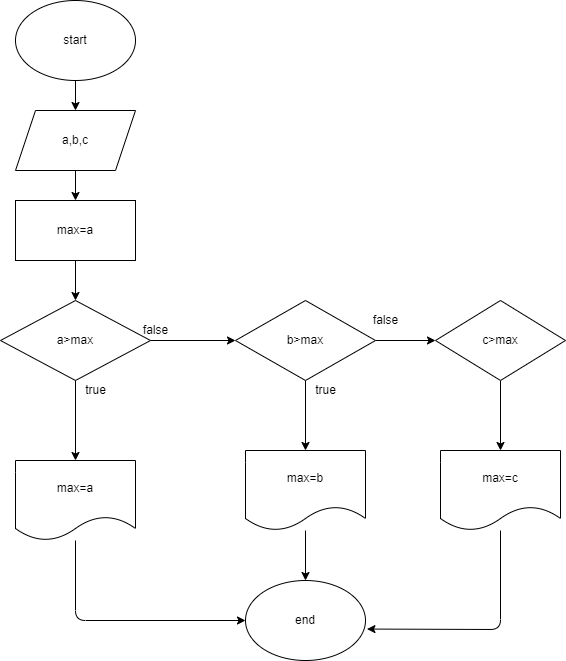

The diagram above was exported from draw.io. Its source (the exported page's mxGraphModel, read from the mxfile embedded in the PNG):
<mxGraphModel dx="640" dy="333" grid="1" gridSize="10" guides="1" tooltips="1" connect="1" arrows="1" fold="1" page="1" pageScale="1" pageWidth="850" pageHeight="1100" math="0" shadow="0">
  <root>
    <mxCell id="0" />
    <mxCell id="1" parent="0" />
    <mxCell id="4" value="" style="edgeStyle=none;html=1;" edge="1" parent="1" source="2" target="3">
      <mxGeometry relative="1" as="geometry" />
    </mxCell>
    <mxCell id="2" value="start" style="ellipse;whiteSpace=wrap;html=1;" vertex="1" parent="1">
      <mxGeometry x="260" y="20" width="120" height="80" as="geometry" />
    </mxCell>
    <mxCell id="6" value="" style="edgeStyle=none;html=1;" edge="1" parent="1" source="3" target="5">
      <mxGeometry relative="1" as="geometry" />
    </mxCell>
    <mxCell id="3" value="a,b,c" style="shape=parallelogram;perimeter=parallelogramPerimeter;whiteSpace=wrap;html=1;fixedSize=1;" vertex="1" parent="1">
      <mxGeometry x="260" y="130" width="120" height="60" as="geometry" />
    </mxCell>
    <mxCell id="8" value="" style="edgeStyle=none;html=1;" edge="1" parent="1" source="5" target="7">
      <mxGeometry relative="1" as="geometry" />
    </mxCell>
    <mxCell id="5" value="max=a" style="rounded=0;whiteSpace=wrap;html=1;" vertex="1" parent="1">
      <mxGeometry x="260" y="220" width="120" height="60" as="geometry" />
    </mxCell>
    <mxCell id="11" value="" style="edgeStyle=none;html=1;" edge="1" parent="1" source="7" target="9">
      <mxGeometry relative="1" as="geometry" />
    </mxCell>
    <mxCell id="14" value="" style="edgeStyle=none;html=1;" edge="1" parent="1" source="7" target="13">
      <mxGeometry relative="1" as="geometry" />
    </mxCell>
    <mxCell id="7" value="a&amp;gt;max" style="rhombus;whiteSpace=wrap;html=1;" vertex="1" parent="1">
      <mxGeometry x="245" y="320" width="150" height="80" as="geometry" />
    </mxCell>
    <mxCell id="12" value="" style="edgeStyle=none;html=1;" edge="1" parent="1" source="9" target="10">
      <mxGeometry relative="1" as="geometry" />
    </mxCell>
    <mxCell id="21" value="" style="edgeStyle=none;html=1;" edge="1" parent="1" source="9" target="15">
      <mxGeometry relative="1" as="geometry" />
    </mxCell>
    <mxCell id="9" value="b&amp;gt;max" style="rhombus;whiteSpace=wrap;html=1;" vertex="1" parent="1">
      <mxGeometry x="480" y="320" width="140" height="80" as="geometry" />
    </mxCell>
    <mxCell id="22" value="" style="edgeStyle=none;html=1;" edge="1" parent="1" source="10" target="16">
      <mxGeometry relative="1" as="geometry" />
    </mxCell>
    <mxCell id="10" value="c&amp;gt;max" style="rhombus;whiteSpace=wrap;html=1;" vertex="1" parent="1">
      <mxGeometry x="680" y="320" width="130" height="80" as="geometry" />
    </mxCell>
    <mxCell id="18" style="edgeStyle=none;html=1;entryX=0;entryY=0.5;entryDx=0;entryDy=0;" edge="1" parent="1" source="13" target="17">
      <mxGeometry relative="1" as="geometry">
        <Array as="points">
          <mxPoint x="320" y="640" />
        </Array>
      </mxGeometry>
    </mxCell>
    <mxCell id="13" value="max=a" style="shape=document;whiteSpace=wrap;html=1;boundedLbl=1;" vertex="1" parent="1">
      <mxGeometry x="260" y="480" width="120" height="80" as="geometry" />
    </mxCell>
    <mxCell id="19" value="" style="edgeStyle=none;html=1;" edge="1" parent="1" source="15" target="17">
      <mxGeometry relative="1" as="geometry" />
    </mxCell>
    <mxCell id="15" value="max=b" style="shape=document;whiteSpace=wrap;html=1;boundedLbl=1;" vertex="1" parent="1">
      <mxGeometry x="490" y="470" width="120" height="80" as="geometry" />
    </mxCell>
    <mxCell id="20" style="edgeStyle=none;html=1;entryX=1.012;entryY=0.607;entryDx=0;entryDy=0;entryPerimeter=0;" edge="1" parent="1" source="16" target="17">
      <mxGeometry relative="1" as="geometry">
        <Array as="points">
          <mxPoint x="745" y="649" />
        </Array>
      </mxGeometry>
    </mxCell>
    <mxCell id="16" value="max=c" style="shape=document;whiteSpace=wrap;html=1;boundedLbl=1;" vertex="1" parent="1">
      <mxGeometry x="685" y="470" width="120" height="80" as="geometry" />
    </mxCell>
    <mxCell id="17" value="end" style="ellipse;whiteSpace=wrap;html=1;" vertex="1" parent="1">
      <mxGeometry x="490" y="600" width="120" height="80" as="geometry" />
    </mxCell>
    <mxCell id="23" value="true" style="text;html=1;align=center;verticalAlign=middle;resizable=0;points=[];autosize=1;strokeColor=none;fillColor=none;" vertex="1" parent="1">
      <mxGeometry x="320" y="400" width="40" height="20" as="geometry" />
    </mxCell>
    <mxCell id="24" value="false" style="text;html=1;align=center;verticalAlign=middle;resizable=0;points=[];autosize=1;strokeColor=none;fillColor=none;" vertex="1" parent="1">
      <mxGeometry x="380" y="340" width="40" height="20" as="geometry" />
    </mxCell>
    <mxCell id="25" value="true" style="text;html=1;align=center;verticalAlign=middle;resizable=0;points=[];autosize=1;strokeColor=none;fillColor=none;" vertex="1" parent="1">
      <mxGeometry x="550" y="400" width="40" height="20" as="geometry" />
    </mxCell>
    <mxCell id="26" value="false" style="text;html=1;align=center;verticalAlign=middle;resizable=0;points=[];autosize=1;strokeColor=none;fillColor=none;" vertex="1" parent="1">
      <mxGeometry x="610" y="330" width="40" height="20" as="geometry" />
    </mxCell>
  </root>
</mxGraphModel>